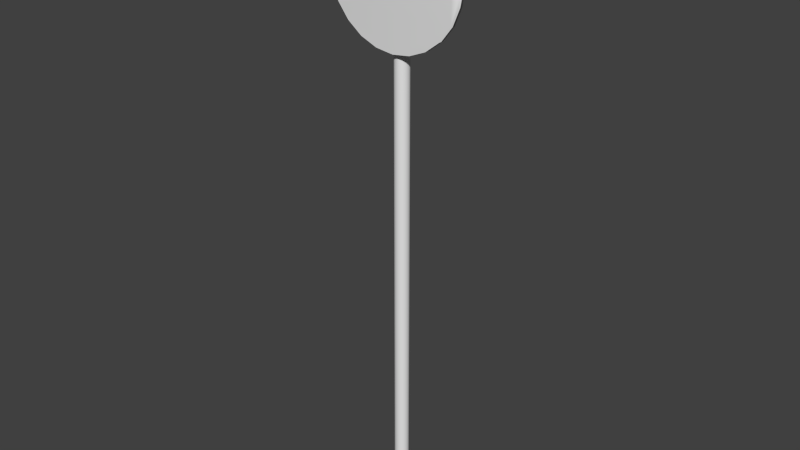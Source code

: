 # Source: sign1.blend  (saved by Blender 2.70.0; exported with 4.5.12 LTS)
import bpy
from mathutils import Matrix  # noqa: F401  (used for matrix-valued properties, if any)

bpy.ops.wm.read_factory_settings(use_empty=True)
scene = bpy.context.scene
scene.name = 'Scene'

# ---- collections
col_collection_1 = bpy.data.collections.new('Collection 1'); scene.collection.children.link(col_collection_1)

# ---- materials (node trees are filled in below, after node groups)
mat_material_001 = bpy.data.materials.new('Material.001')
mat_material_001.alpha_threshold = 0.0
mat_material_001.use_transparent_shadow = False
mat_material_001.roughness = 0.5
mat_material_001.specular_intensity = 0.2
mat_material_001.line_color = (0.0, 0.0, 0.0, 1.0)
mat_material_002 = bpy.data.materials.new('Material.002')
mat_material_002.alpha_threshold = 0.0
mat_material_002.use_transparent_shadow = False
mat_material_002.roughness = 0.5
mat_material_002.specular_intensity = 0.1
mat_material_002.line_color = (0.0, 0.0, 0.0, 1.0)

# ---- material node trees

# ---- world
world_world = bpy.data.worlds.new('World'); scene.world = world_world
world_world.color = (0.05088, 0.05088, 0.05088)
world_world.use_sun_shadow = False
world_world.sun_shadow_jitter_overblur = 0.0
world_world.cycles.sampling_method = 'MANUAL'
world_world.cycles.sample_map_resolution = 256

# ---- meshes
me_cylinder = bpy.data.meshes.new('Cylinder')
me_cylinder.from_pydata([(0.9985, 9.653, 0.6103), (1.75, 9.653, 0.6103), (0.9985, 9.324, 0.5562), (1.75, 9.324, 0.5562), (0.9985, 8.36, 0.5058), (1.75, 8.36, 0.5058), (0.9985, 6.826, 0.4625), (1.75, 6.826, 0.4625), (0.9985, 4.827, 0.4293), (1.75, 4.827, 0.4293), (0.9985, 2.498, 0.4084), (1.75, 2.498, 0.4084), (0.9985, 7.288e-07, 0.4013), (1.75, 7.288e-07, 0.4013), (0.9985, -2.498, 0.4084), (1.75, -2.498, 0.4084), (0.9985, -4.827, 0.4293), (1.75, -4.827, 0.4293), (0.9985, -6.826, 0.4625), (1.75, -6.826, 0.4625), (0.9985, -8.36, 0.5058), (1.75, -8.36, 0.5058), (0.9985, -9.324, 0.5562), (1.75, -9.324, 0.5562), (0.9985, -9.653, 0.6103), (1.75, -9.653, 0.6103), (0.9985, -9.324, 0.6644), (1.75, -9.324, 0.6644), (0.9985, -8.36, 0.7149), (1.75, -8.36, 0.7149), (0.9985, -6.826, 0.7582), (1.75, -6.826, 0.7582), (0.9985, -4.827, 0.7914), (1.75, -4.827, 0.7914), (0.9985, -2.498, 0.8123), (1.75, -2.498, 0.8123), (0.9985, -4.488e-06, 0.8194), (1.75, -4.488e-06, 0.8194), (0.9985, 2.498, 0.8123), (1.75, 2.498, 0.8123), (0.9985, 4.827, 0.7914), (1.75, 4.827, 0.7914), (0.9985, 6.826, 0.7582), (1.75, 6.826, 0.7582), (0.9985, 8.36, 0.7149), (1.75, 8.36, 0.7149), (0.9985, 9.324, 0.6644), (1.75, 9.324, 0.6644), (0.0, 1.0, -1.0), (0.0, 1.0, 0.6723), (0.4339, 0.901, -1.0), (0.4339, 0.901, 0.6723), (0.7818, 0.6235, -1.0), (0.7818, 0.6235, 0.6723), (0.9749, 0.2225, -1.0), (0.9749, 0.2225, 0.6723), (0.9749, -0.2225, -1.0), (0.9749, -0.2225, 0.6723), (0.7818, -0.6235, -1.0), (0.7818, -0.6235, 0.6723), (0.4339, -0.901, -1.0), (0.4339, -0.901, 0.6723), (1.51e-07, -1.0, -1.0), (1.51e-07, -1.0, 0.6723), (-0.4339, -0.901, -1.0), (-0.4339, -0.901, 0.6723), (-0.7818, -0.6235, -1.0), (-0.7818, -0.6235, 0.6723), (-0.9749, -0.2225, -1.0), (-0.9749, -0.2225, 0.6723), (-0.9749, 0.2225, -1.0), (-0.9749, 0.2225, 0.6723), (-0.7818, 0.6235, -1.0), (-0.7818, 0.6235, 0.6723), (-0.4339, 0.901, -1.0), (-0.4339, 0.901, 0.6723)], [], [(0, 1, 3, 2), (2, 3, 5, 4), (4, 5, 7, 6), (6, 7, 9, 8), (8, 9, 11, 10), (10, 11, 13, 12), (12, 13, 15, 14), (14, 15, 17, 16), (16, 17, 19, 18), (18, 19, 21, 20), (20, 21, 23, 22), (22, 23, 25, 24), (24, 25, 27, 26), (26, 27, 29, 28), (28, 29, 31, 30), (30, 31, 33, 32), (32, 33, 35, 34), (34, 35, 37, 36), (36, 37, 39, 38), (38, 39, 41, 40), (40, 41, 43, 42), (42, 43, 45, 44), (3, 1, 47, 45, 43, 41, 39, 37, 35, 33, 31, 29, 27, 25, 23, 21, 19, 17, 15, 13, 11, 9, 7, 5), (46, 47, 1, 0), (44, 45, 47, 46), (0, 2, 4, 6, 8, 10, 12, 14, 16, 18, 20, 22, 24, 26, 28, 30, 32, 34, 36, 38, 40, 42, 44, 46), (48, 49, 51, 50), (50, 51, 53, 52), (52, 53, 55, 54), (54, 55, 57, 56), (56, 57, 59, 58), (58, 59, 61, 60), (60, 61, 63, 62), (62, 63, 65, 64), (64, 65, 67, 66), (66, 67, 69, 68), (68, 69, 71, 70), (70, 71, 73, 72), (51, 49, 75, 73, 71, 69, 67, 65, 63, 61, 59, 57, 55, 53), (74, 75, 49, 48), (72, 73, 75, 74), (48, 50, 52, 54, 56, 58, 60, 62, 64, 66, 68, 70, 72, 74)])
me_cylinder.polygons.foreach_set('use_smooth', [True] * 42)
me_cylinder.polygons.foreach_set('material_index', [0, 0, 0, 0, 0, 0, 0, 0, 0, 0, 0, 0, 0, 0, 0, 0, 0, 0, 0, 0, 0, 0, 1, 0, 0, 0, 0, 0, 0, 0, 0, 0, 0, 0, 0, 0, 0, 0, 0, 0, 0, 0])
_uv = me_cylinder.uv_layers.new(name='UVMap')
_uv.uv.foreach_set('vector', [0.2277, 0.4444, 0.2182, 0.4513, 0.2355, 0.3845, 0.2449, 0.377, 0.2449, 0.377, 0.2355, 0.3845, 0.2687, 0.3305, 0.2782, 0.3225, 0.2782, 0.3225, 0.2687, 0.3305, 0.3139, 0.2924, 0.3236, 0.2843, 0.3236, 0.2843, 0.3139, 0.2924, 0.3666, 0.2717, 0.3766, 0.2636, 0.3766, 0.2636, 0.3666, 0.2717, 0.4228, 0.2681, 0.4331, 0.2602, 0.4331, 0.2602, 0.4228, 0.2681, 0.4787, 0.2804, 0.4893, 0.2728, 0.4893, 0.2728, 0.4787, 0.2804, 0.5312, 0.3066, 0.5421, 0.2995, 0.5421, 0.2995, 0.5312, 0.3066, 0.5778, 0.3445, 0.589, 0.3379, 0.589, 0.3379, 0.5778, 0.3445, 0.6167, 0.3918, 0.6281, 0.3857, 0.6281, 0.3857, 0.6167, 0.3918, 0.646, 0.4459, 0.6578, 0.4404, 0.6578, 0.4404, 0.646, 0.4459, 0.6647, 0.5044, 0.6767, 0.4994, 0.6767, 0.4994, 0.6647, 0.5044, 0.6716, 0.5646, 0.6838, 0.5601, 0.6838, 0.5601, 0.6716, 0.5646, 0.6659, 0.6236, 0.6782, 0.6196, 0.6782, 0.6196, 0.6659, 0.6236, 0.6471, 0.6782, 0.6596, 0.6747, 0.6596, 0.6747, 0.6471, 0.6782, 0.6154, 0.7249, 0.6279, 0.7218, 0.6279, 0.7218, 0.6154, 0.7249, 0.5715, 0.76, 0.584, 0.7572, 0.584, 0.7572, 0.5715, 0.76, 0.5174, 0.7801, 0.5297, 0.7774, 0.5297, 0.7774, 0.5174, 0.7801, 0.4562, 0.7819, 0.4681, 0.7792, 0.4681, 0.7792, 0.4562, 0.7819, 0.3923, 0.7637, 0.4037, 0.7607, 0.4037, 0.7607, 0.3923, 0.7637, 0.3311, 0.7255, 0.342, 0.7219, 0.342, 0.7219, 0.3311, 0.7255, 0.2787, 0.6696, 0.2891, 0.6652, 0.2891, 0.6652, 0.2787, 0.6696, 0.2402, 0.6008, 0.2501, 0.5956, 0.9195, 0.3976, 0.9355, 0.509, 0.9231, 0.6214, 0.8825, 0.7275, 0.8157, 0.82, 0.7266, 0.8923, 0.6208, 0.9387, 0.5055, 0.9552, 0.3891, 0.94, 0.2801, 0.8938, 0.1869, 0.8197, 0.1165, 0.7232, 0.07409, 0.6118, 0.06244, 0.4937, 0.08188, 0.3779, 0.1303, 0.2724, 0.2037, 0.1843, 0.2963, 0.1192, 0.4017, 0.08078, 0.5126, 0.07086, 0.6219, 0.08953, 0.723, 0.1352, 0.8097, 0.2048, 0.8766, 0.2941, 0.2291, 0.5195, 0.2195, 0.5256, 0.2182, 0.4513, 0.2277, 0.4444, 0.2501, 0.5956, 0.2402, 0.6008, 0.2195, 0.5256, 0.2291, 0.5195, 0.2277, 0.4444, 0.2449, 0.377, 0.2782, 0.3225, 0.3236, 0.2843, 0.3766, 0.2636, 0.4331, 0.2602, 0.4893, 0.2728, 0.5421, 0.2995, 0.589, 0.3379, 0.6281, 0.3857, 0.6578, 0.4404, 0.6767, 0.4994, 0.6838, 0.5601, 0.6782, 0.6196, 0.6596, 0.6747, 0.6279, 0.7218, 0.584, 0.7572, 0.5297, 0.7774, 0.4681, 0.7792, 0.4037, 0.7607, 0.342, 0.7219, 0.2891, 0.6652, 0.2501, 0.5956, 0.2291, 0.5195, -2.366, 0.8471, -7.218, 0.8471, -7.218, 0.7303, -2.366, 0.7303, -2.366, 0.7303, -7.218, 0.7303, -7.218, 0.6495, -2.366, 0.6495, 8.317, 1.077, 3.465, 1.073, 3.474, 0.9559, 8.326, 0.9599, 8.326, 0.9599, 3.474, 0.9559, 3.485, 0.8263, 8.337, 0.8302, 8.337, 0.8302, 3.485, 0.8263, 3.494, 0.7095, 8.346, 0.7134, -2.366, 0.6495, 2.486, 0.6495, 2.486, 0.7303, -2.366, 0.7303, -2.366, 0.7303, 2.486, 0.7303, 2.486, 0.8471, -2.366, 0.8471, -2.366, 0.8471, 2.486, 0.8471, 2.486, 0.9768, -2.366, 0.9768, -2.366, 0.9768, 2.486, 0.9768, 2.486, 1.094, -2.366, 1.094, -2.366, 1.094, 2.486, 1.094, 2.486, 1.21, -2.366, 1.21, -2.366, 1.21, 2.486, 1.21, 2.486, 1.34, -2.366, 1.34, -2.366, 1.34, 2.486, 1.34, 2.486, 1.457, -2.366, 1.457, -0.694, -0.2961, -0.694, -0.4109, -0.6442, -0.5144, -0.5544, -0.5859, -0.4424, -0.6115, -0.3305, -0.5859, -0.2407, -0.5144, -0.1909, -0.4109, -0.1909, -0.2961, -0.2407, -0.1926, -0.3305, -0.121, -0.4424, -0.09549, -0.5544, -0.121, -0.6442, -0.1926, -2.366, 0.9768, -7.218, 0.9768, -7.218, 0.8471, -2.366, 0.8471, -2.366, 1.094, -7.218, 1.094, -7.218, 0.9768, -2.366, 0.9768, 0.7072, -0.09872, 0.5967, -0.1239, 0.508, -0.1946, 0.4588, -0.2968, 0.4588, -0.4102, 0.508, -0.5123, 0.5967, -0.583, 0.7072, -0.6083, 0.8178, -0.583, 0.9064, -0.5123, 0.9556, -0.4102, 0.9556, -0.2968, 0.9064, -0.1946, 0.8178, -0.1239])
me_cylinder.materials.append(mat_material_001)
me_cylinder.materials.append(mat_material_002)
me_cylinder.use_remesh_preserve_volume = False
me_cylinder.use_remesh_preserve_attributes = False
me_cylinder.use_mirror_vertex_groups = False
me_cylinder.update()

# ---- objects
ob_cylinder = bpy.data.objects.new('Cylinder', me_cylinder)

# ---- transforms, parenting, visibility, modifiers, constraints
ob_cylinder.location = (0.0, 0.0, 0.1557)
ob_cylinder.rotation_euler = (0.0, 0.0, -1.571)
ob_cylinder.scale = (0.003386, 0.003386, 0.1564)
ob_cylinder.lineart.crease_threshold = 0.0

# ---- collection membership
col_collection_1.objects.link(ob_cylinder)

# ---- scene / render settings (as saved in the file)
scene.frame_start = 1; scene.frame_end = 250; scene.frame_set(1)
scene.render.engine = 'BLENDER_EEVEE_NEXT'
scene.render.resolution_percentage = 50
scene.render.dither_intensity = 0.0
scene.cycles.use_denoising = False
scene.cycles.samples = 10
scene.cycles.sampling_pattern = 'TABULATED_SOBOL'
scene.cycles.light_sampling_threshold = 0.0
scene.cycles.use_adaptive_sampling = False
scene.cycles.use_light_tree = False
scene.cycles.blur_glossy = 0.0
scene.cycles.volume_bounces = 1
scene.cycles.pixel_filter_type = 'GAUSSIAN'
scene.cycles.sample_clamp_indirect = 0.0
scene.view_settings.view_transform = 'Standard'
bpy.context.view_layer.update()

# ---- added for rendering (the .blend has no active camera and no usable light): camera, sun
cam_auto = bpy.data.cameras.new('AutoCamera')
cam_auto.lens = 50.0
cam_auto.sensor_width = 36.0
cam_auto.clip_end = 1000.0
ob_auto_camera = bpy.data.objects.new('AutoCamera', cam_auto)
scene.collection.objects.link(ob_auto_camera)
ob_auto_camera.location = (0.270197, -0.325549, 0.357689)
ob_auto_camera.rotation_euler = (1.09748, -7.21219e-08, 0.694738)
scene.camera = ob_auto_camera
light_auto_sun = bpy.data.lights.new('AutoSun', 'SUN')
light_auto_sun.energy = 3.0
light_auto_sun.angle = 0.0523599
ob_auto_sun = bpy.data.objects.new('AutoSun', light_auto_sun)
scene.collection.objects.link(ob_auto_sun)
ob_auto_sun.rotation_euler = (0.872665, 0.174533, 0.523599)
bpy.context.view_layer.update()

